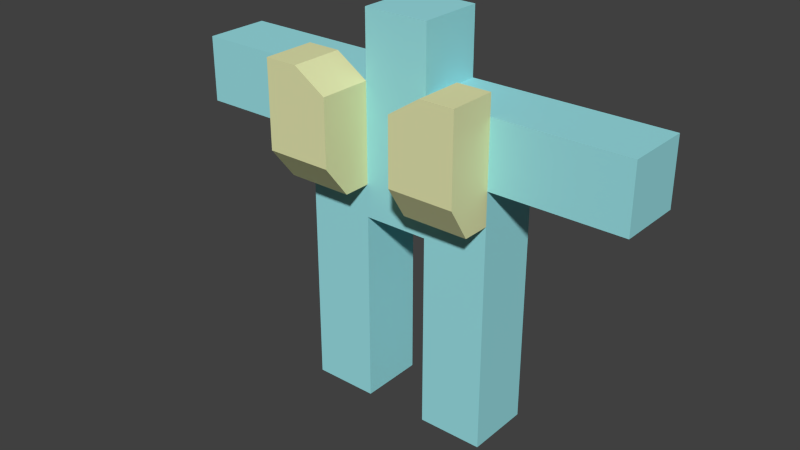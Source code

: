 # Source: MC.blend  (saved by Blender 2.61.0; exported with 4.5.12 LTS)
import bpy
from mathutils import Matrix  # noqa: F401  (used for matrix-valued properties, if any)

bpy.ops.wm.read_factory_settings(use_empty=True)
scene = bpy.context.scene
scene.name = 'Scene'

# ---- collections
col_collection_1 = bpy.data.collections.new('Collection 1'); scene.collection.children.link(col_collection_1)

# ---- materials (node trees are filled in below, after node groups)
mat_blue = bpy.data.materials.new('Blue')
mat_blue.alpha_threshold = 0.0
mat_blue.use_transparent_shadow = False
mat_blue.diffuse_color = (0.3287, 0.7592, 0.8, 1.0)
mat_blue.roughness = 0.5
mat_blue.line_color = (0.0, 0.0, 0.0, 1.0)
mat_yellow = bpy.data.materials.new('Yellow')
mat_yellow.alpha_threshold = 0.0
mat_yellow.use_transparent_shadow = False
mat_yellow.diffuse_color = (0.7833, 0.8, 0.4279, 1.0)
mat_yellow.roughness = 0.5
mat_yellow.line_color = (0.0, 0.0, 0.0, 1.0)

# ---- material node trees

# ---- world
world_world = bpy.data.worlds.new('World'); scene.world = world_world
world_world.color = (0.05088, 0.05088, 0.05088)
world_world.use_sun_shadow = False
world_world.sun_shadow_jitter_overblur = 0.0
world_world.cycles.sampling_method = 'MANUAL'
world_world.cycles.sample_map_resolution = 256

# ---- meshes
me_cube_002 = bpy.data.meshes.new('Cube.002')
me_cube_002.from_pydata([(3.173, 0.699, -0.186), (3.173, -1.301, -0.186), (1.173, -1.301, -0.186), (1.173, 0.699, -0.186), (3.173, 0.699, 1.814), (3.173, -1.301, 1.814), (1.173, -1.301, 1.814), (1.173, 0.699, 1.814), (-0.827, 0.699, -0.186), (-0.827, -1.301, -0.186), (-2.827, -1.301, -0.186), (-2.827, 0.699, -0.186), (-0.827, 0.699, 1.814), (-0.827, -1.301, 1.814), (-2.827, -1.301, 1.814), (-2.827, 0.699, 1.814), (-0.827, 0.699, 5.814), (-2.827, 0.699, 5.814), (-2.827, -1.301, 5.814), (-0.827, -1.301, 5.814), (-0.827, -1.301, 7.814), (-2.827, -1.301, 7.814), (-2.827, 0.699, 7.814), (1.173, -1.301, 5.814), (1.173, -1.301, 7.814), (1.173, 0.699, 5.861), (3.173, -1.301, 5.814), (3.173, 0.699, 5.861), (3.173, 0.699, 7.814), (3.173, -1.301, 7.814), (3.173, 0.699, 9.814), (3.173, -1.301, 9.814), (1.173, -1.301, 9.814), (1.173, 0.699, 9.814), (-0.827, 0.699, 9.814), (-0.827, -1.301, 9.814), (-2.827, 0.699, 9.814), (-2.827, -1.301, 9.814), (-4.827, -1.301, 9.814), (-4.827, 0.699, 9.814), (-4.827, -1.301, 7.814), (-4.827, 0.699, 7.814), (-6.827, 0.699, 7.814), (-6.827, -1.301, 7.814), (-6.827, 0.699, 9.814), (-6.827, -1.301, 9.814), (7.173, -1.301, 7.814), (7.173, -1.301, 9.814), (7.173, 0.699, 9.814), (7.173, 0.699, 7.814), (-0.827, -1.301, 11.81), (-0.827, 0.699, 11.81), (1.173, 0.699, 11.81), (1.173, -1.301, 11.81), (-1.827, -1.301, 5.814), (-0.827, -1.301, 6.814), (-2.827, -1.301, 6.814), (1.173, -1.301, 6.814), (2.173, -1.301, 5.814), (3.173, -1.301, 6.814), (-1.827, -1.301, 6.814), (2.173, -1.301, 6.814), (3.173, -2.15, 6.814), (2.173, -2.15, 6.814), (1.173, -2.15, 6.814), (-2.827, -2.15, 6.814), (-1.827, -2.15, 6.814), (-0.827, -2.15, 6.814), (3.173, -2.773, 7.814), (1.173, -2.773, 7.814), (-2.827, -2.92, 7.814), (-0.827, -2.92, 7.814), (-0.827, -2.92, 9.814), (-2.827, -2.92, 9.814), (1.173, -2.773, 9.814), (3.173, -2.773, 9.814), (-1.827, -2.92, 7.814), (2.173, -2.773, 7.814), (-1.811, -1.301, -0.186), (-1.811, -1.301, 1.814), (-1.811, -1.301, 10.45), (-1.811, -2.92, 10.45), (-2.827, -2.92, 10.45), (-2.827, -1.301, 10.45), (2.141, -1.301, 10.45), (2.141, -2.773, 10.45), (3.173, -2.773, 10.45), (3.173, -1.301, 10.45), (5.131, -1.301, 7.814), (5.131, -1.301, 9.814), (5.131, 0.699, 9.814), (5.131, 0.699, 7.814)], [], [(0, 1, 2, 3), (0, 4, 5, 1), (1, 5, 6, 2), (2, 6, 7, 3), (7, 6, 23, 25), (6, 5, 26, 23), (5, 4, 27, 26), (8, 12, 13, 9), (10, 14, 15, 11), (15, 14, 18, 17), (13, 12, 16, 19), (19, 16, 25, 23), (20, 24, 32, 35), (37, 36, 39, 38), (21, 37, 38, 40), (36, 22, 41, 39), (22, 21, 40, 41), (41, 40, 43, 42), (39, 41, 42, 44), (40, 38, 45, 43), (38, 39, 44, 45), (42, 43, 45, 44), (46, 49, 48, 47), (34, 35, 50, 51), (32, 33, 52, 53), (35, 32, 53, 50), (33, 34, 51, 52), (51, 50, 53, 52), (19, 54, 13), (54, 18, 14), (54, 19, 55, 60), (18, 54, 60, 56), (56, 22, 17), (18, 56, 17), (56, 21, 22), (20, 55, 57, 24), (55, 19, 23, 57), (57, 23, 58, 61), (61, 58, 26, 59), (59, 27, 28), (29, 59, 28), (59, 26, 27), (61, 59, 62, 63), (57, 61, 63, 64), (56, 60, 66, 65), (60, 55, 67, 66), (59, 29, 68, 62), (24, 57, 64, 69), (21, 56, 65, 70), (55, 20, 71, 67), (37, 21, 70, 73), (20, 35, 72, 71), (32, 24, 69, 74), (29, 31, 75, 68), (76, 71, 72), (70, 76, 73), (77, 68, 75), (69, 77, 74), (77, 63, 62, 68), (69, 64, 63, 77), (65, 66, 76, 70), (66, 67, 71, 76), (32, 30, 33), (32, 31, 30), (75, 74, 77), (9, 78, 11, 8), (78, 10, 11), (13, 79, 78, 9), (79, 14, 10, 78), (34, 36, 35), (36, 37, 35), (14, 79, 54), (79, 13, 54), (72, 73, 76), (72, 35, 80, 81), (73, 72, 81, 82), (35, 37, 83, 80), (32, 74, 85, 84), (74, 75, 86, 85), (31, 32, 84, 87), (75, 31, 87, 86), (37, 73, 82, 83), (80, 83, 82, 81), (87, 84, 85, 86), (34, 22, 36), (27, 25, 28), (25, 27, 4, 7), (17, 16, 12, 15), (15, 12, 8, 11), (0, 3, 7, 4), (30, 28, 25, 33), (17, 22, 34, 16), (33, 25, 16, 34), (29, 88, 89, 31), (88, 46, 47, 89), (31, 89, 90, 30), (89, 47, 48, 90), (30, 90, 91, 28), (90, 48, 49, 91), (28, 91, 88, 29), (91, 49, 46, 88)])
me_cube_002.polygons.foreach_set('material_index', [0, 0, 0, 0, 0, 0, 0, 0, 0, 0, 0, 0, 0, 0, 0, 0, 0, 0, 0, 0, 0, 0, 0, 0, 0, 0, 0, 0, 0, 0, 0, 0, 0, 0, 0, 0, 0, 0, 0, 0, 0, 0, 1, 1, 1, 1, 1, 1, 1, 1, 1, 1, 1, 1, 1, 1, 1, 1, 1, 1, 1, 1, 0, 0, 1, 0, 0, 0, 0, 0, 0, 0, 0, 1, 1, 1, 1, 1, 1, 1, 1, 1, 1, 1, 0, 0, 0, 0, 0, 0, 0, 0, 0, 0, 0, 0, 0, 0, 0, 0, 0])
_uv = me_cube_002.uv_layers.new(name='UVMap')
_uv.uv.foreach_set('vector', [-15.86, 3.495, -15.86, -6.505, -5.865, -6.505, -5.865, 3.495, 3.495, -0.93, 3.495, 9.07, -6.505, 9.07, -6.505, -0.93, 15.86, -0.93, 15.86, 9.07, 5.865, 9.07, 5.865, -0.93, 6.505, -0.93, 6.505, 9.07, -3.495, 9.07, -3.495, -0.93, -3.495, 9.07, 6.505, 9.07, 6.505, 29.07, -3.495, 29.31, 5.865, 9.07, 15.86, 9.07, 15.86, 29.07, 5.865, 29.07, -6.505, 9.07, 3.495, 9.07, 3.495, 29.31, -6.505, 29.07, 3.495, -0.93, 3.495, 9.07, -6.505, 9.07, -6.505, -0.93, 6.505, -0.93, 6.505, 9.07, -3.495, 9.07, -3.495, -0.93, -3.495, 9.07, 6.505, 9.07, 6.505, 29.07, -3.495, 29.07, -6.505, 9.07, 3.495, 9.07, 3.495, 29.07, -6.505, 29.07, 4.135, -6.505, 4.135, 3.495, -5.865, 3.495, -5.865, -6.505, -4.135, 39.07, 5.865, 39.07, 5.865, 49.07, -4.135, 49.07, -14.14, -6.505, -14.14, 3.495, -24.14, 3.495, -24.14, -6.505, -14.14, 39.07, -14.14, 49.07, -24.14, 49.07, -24.14, 39.07, 14.14, 49.07, 14.14, 39.07, 24.14, 39.07, 24.14, 49.07, 14.14, 3.495, 14.14, -6.505, 24.14, -6.505, 24.14, 3.495, 24.14, 3.495, 24.14, -6.505, 34.14, -6.505, 34.14, 3.495, 24.14, 49.07, 24.14, 39.07, 34.14, 39.07, 34.14, 49.07, -24.14, 39.07, -24.14, 49.07, -34.14, 49.07, -34.14, 39.07, -24.14, -6.505, -24.14, 3.495, -34.14, 3.495, -34.14, -6.505, -3.495, 39.07, 6.505, 39.07, 6.505, 49.07, -3.495, 49.07, -6.505, 39.07, 3.495, 39.07, 3.495, 49.07, -6.505, 49.07, -3.495, 49.07, 6.505, 49.07, 6.505, 59.07, -3.495, 59.07, -6.505, 49.07, 3.495, 49.07, 3.495, 59.07, -6.505, 59.07, -4.135, 49.07, 5.865, 49.07, 5.865, 59.07, -4.135, 59.07, -5.865, 49.07, 4.135, 49.07, 4.135, 59.07, -5.865, 59.07, -4.135, 3.495, -4.135, -6.505, 5.865, -6.505, 5.865, 3.495, -4.135, 29.07, -9.135, 29.07, -4.135, 9.07, -9.135, 29.07, -14.14, 29.07, -14.14, 9.07, -9.135, 29.07, -4.135, 29.07, -4.135, 34.07, -9.135, 34.07, -14.14, 29.07, -9.135, 29.07, -9.135, 34.07, -14.14, 34.07, 6.505, 34.07, -3.495, 39.07, -3.495, 29.07, 6.505, 29.07, 6.505, 34.07, -3.495, 29.07, 6.505, 34.07, 6.505, 39.07, -3.495, 39.07, -4.135, 39.07, -4.135, 34.07, 5.865, 34.07, 5.865, 39.07, -4.135, 34.07, -4.135, 29.07, 5.865, 29.07, 5.865, 34.07, 5.865, 34.07, 5.865, 29.07, 10.86, 29.07, 10.86, 34.07, 10.86, 34.07, 10.86, 29.07, 15.86, 29.07, 15.86, 34.07, -6.505, 34.07, 3.495, 29.31, 3.495, 39.07, -6.505, 39.07, -6.505, 34.07, 3.495, 39.07, -6.505, 34.07, -6.505, 29.07, 3.495, 29.31, -10.86, -6.505, -15.86, -6.505, -15.86, -10.75, -10.86, -10.75, -5.865, -6.505, -10.86, -6.505, -10.86, -10.75, -5.865, -10.75, 14.14, -6.505, 9.135, -6.505, 9.135, -10.75, 14.14, -10.75, 9.135, -6.505, 4.135, -6.505, 4.135, -10.75, 9.135, -10.75, -6.505, 34.07, -6.505, 39.07, -13.86, 39.07, -10.75, 34.07, 6.505, 39.07, 6.505, 34.07, 10.75, 34.07, 13.86, 39.07, 6.505, 39.07, 6.505, 34.07, 10.75, 34.07, 14.6, 39.07, -6.505, 34.07, -6.505, 39.07, -14.6, 39.07, -10.75, 34.07, 6.505, 49.07, 6.505, 39.07, 14.6, 39.07, 14.6, 49.07, -6.505, 39.07, -6.505, 49.07, -14.6, 49.07, -14.6, 39.07, 6.505, 49.07, 6.505, 39.07, 13.86, 39.07, 13.86, 49.07, -6.505, 39.07, -6.505, 49.07, -13.86, 49.07, -13.86, 39.07, -9.135, 39.07, -4.135, 39.07, -4.135, 49.07, -14.14, 39.07, -9.135, 39.07, -14.14, 49.07, 10.86, 39.07, 15.86, 39.07, 15.86, 49.07, 5.865, 39.07, 10.86, 39.07, 5.865, 49.07, 10.86, 39.07, 10.86, 34.07, 15.86, 34.07, 15.86, 39.07, 5.865, 39.07, 5.865, 34.07, 10.86, 34.07, 10.86, 39.07, -14.14, 34.07, -9.135, 34.07, -9.135, 39.07, -14.14, 39.07, -9.135, 34.07, -4.135, 34.07, -4.135, 39.07, -9.135, 39.07, 5.865, -6.505, 15.86, 3.495, 5.865, 3.495, 5.865, -6.505, 15.86, -6.505, 15.86, 3.495, 15.86, 49.07, 5.865, 49.07, 10.86, 39.07, 4.135, -6.505, 9.057, -6.505, 14.14, 3.495, 4.135, 3.495, 9.057, -6.505, 14.14, -6.505, 14.14, 3.495, -4.135, 9.07, -9.057, 9.07, -9.057, -0.93, -4.135, -0.93, -9.057, 9.07, -14.14, 9.07, -14.14, -0.93, -9.057, -0.93, -4.135, 3.495, -14.14, 3.495, -4.135, -6.505, -14.14, 3.495, -14.14, -6.505, -4.135, -6.505, -14.14, 9.07, -9.057, 9.07, -9.135, 29.07, -9.057, 9.07, -4.135, 9.07, -9.135, 29.07, -4.135, 49.07, -14.14, 49.07, -9.135, 39.07, -4.135, -14.6, -4.135, -6.505, -9.057, -6.505, -9.057, -14.6, -14.14, 49.07, -4.135, 49.07, -9.057, 52.24, -14.14, 52.24, 4.135, 49.07, 14.14, 49.07, 14.14, 52.24, 9.057, 52.24, 5.865, -6.505, 5.865, -13.86, 10.71, -13.86, 10.71, -6.505, 5.865, 49.07, 15.86, 49.07, 15.86, 52.24, 10.71, 52.24, -15.86, 49.07, -5.865, 49.07, -10.71, 52.24, -15.86, 52.24, -13.86, 49.07, -6.505, 49.07, -6.505, 52.24, -13.86, 52.24, 6.505, 49.07, 14.6, 49.07, 14.6, 52.24, 6.505, 52.24, -9.057, -6.505, -14.14, -6.505, -14.14, -14.6, -9.057, -14.6, 15.86, -6.505, 10.71, -6.505, 10.71, -13.86, 15.86, -13.86, 4.135, 49.07, 14.14, 39.07, 14.14, 49.07, -15.86, 29.31, -5.865, 29.31, -15.86, 39.07, -5.865, 29.31, -15.86, 29.31, -15.86, 9.07, -5.865, 9.07, 14.14, 29.07, 4.135, 29.07, 4.135, 9.07, 14.14, 9.07, 14.14, 9.07, 4.135, 9.07, 4.135, -0.93, 14.14, -0.93, -15.86, -0.93, -5.865, -0.93, -5.865, 9.07, -15.86, 9.07, -15.86, 49.07, -15.86, 39.07, -5.865, 29.31, -5.865, 49.07, 14.14, 29.07, 14.14, 39.07, 4.135, 49.07, 4.135, 29.07, -5.865, 49.07, -5.865, 29.31, 4.135, 29.07, 4.135, 49.07, 15.86, 39.07, 25.65, 39.07, 25.65, 49.07, 15.86, 49.07, 25.65, 39.07, 35.86, 39.07, 35.86, 49.07, 25.65, 49.07, 15.86, -6.505, 25.65, -6.505, 25.65, 3.495, 15.86, 3.495, 25.65, -6.505, 35.86, -6.505, 35.86, 3.495, 25.65, 3.495, -15.86, 49.07, -25.65, 49.07, -25.65, 39.07, -15.86, 39.07, -25.65, 49.07, -35.86, 49.07, -35.86, 39.07, -25.65, 39.07, -15.86, 3.495, -25.65, 3.495, -25.65, -6.505, -15.86, -6.505, -25.65, 3.495, -35.86, 3.495, -35.86, -6.505, -25.65, -6.505])
me_cube_002.materials.append(mat_blue)
me_cube_002.materials.append(mat_yellow)
me_cube_002.use_remesh_preserve_volume = False
me_cube_002.use_remesh_preserve_attributes = False
me_cube_002.use_mirror_vertex_groups = False
me_cube_002.update()
arm_arm = bpy.data.armatures.new('Arm')  # bones are not reproduced

# ---- objects
ob_arm = bpy.data.objects.new('Arm', arm_arm)
ob_mesh = bpy.data.objects.new('Mesh', me_cube_002)

# ---- transforms, parenting, visibility, modifiers, constraints
ob_arm.location = (0.0, 0.0, 0.5)
ob_arm.scale = (0.99, 0.99, 0.891)
ob_arm.lineart.crease_threshold = 0.0
ob_mesh.parent = ob_arm
ob_mesh.matrix_parent_inverse = Matrix(((1.01, 0.0, 0.0, 0.0), (0.0, 1.01, 0.0, 0.0), (0.0, 0.0, 1.122, -0.5612), (0.0, 0.0, 0.0, 1.0)))
ob_mesh.location = (0.0, 0.0, 0.0)
ob_mesh.scale = (0.1, 0.1, 0.1)
ob_mesh.lineart.crease_threshold = 0.0
_vg = ob_mesh.vertex_groups.new(name='Bone')
for _i, _w in zip([13, 16, 17, 18, 19, 20, 21, 22, 23, 24, 25, 28, 32, 34, 35, 36, 50, 51, 52, 53, 54, 55, 56, 57, 58, 60, 61, 63, 64, 65, 66, 67, 69, 70, 71, 72, 74, 76, 77, 79, 80, 81, 84, 85, 91], [0.02452, 0.09638, 0.0241, 0.05678, 0.6632, 0.684, 0.07684, 0.2209, 0.05529, 0.1002, 0.01551, 0.01415, 0.006195, 0.05484, 0.06391, 0.01371, 0.2536, 0.1358, 0.2479, 0.131, 0.36, 0.6736, 0.06681, 0.1054, 0.05529, 0.3702, 0.05269, 0.05269, 0.1054, 0.06681, 0.3702, 0.6736, 0.1002, 0.07684, 0.684, 0.06391, 0.006195, 0.3804, 0.05009, 0.01226, 0.04261, 0.04261, 0.00413, 0.00413, 0.007077]): _vg.add([_i], _w, 'REPLACE')
_vg = ob_mesh.vertex_groups.new(name='Bone.001')
for _i, _w in zip([20, 22, 23, 24, 25, 26, 27, 28, 29, 30, 31, 32, 33, 34, 35, 36, 46, 47, 48, 49, 50, 51, 52, 53, 55, 57, 58, 59, 60, 61, 62, 63, 64, 66, 67, 68, 69, 71, 72, 74, 75, 76, 77, 80, 81, 84, 85, 86, 87, 88, 89, 90, 91], [0.0929, 0.01665, 0.07189, 0.7562, 0.07262, 0.07253, 0.05474, 0.6873, 0.877, 0.9455, 0.9398, 0.8806, 0.8923, 0.07238, 0.08777, 0.0181, 0.06939, 0.06438, 0.0405, 0.03643, 0.3875, 0.2013, 0.3648, 0.6575, 0.04645, 0.45, 0.1444, 0.511, 0.02323, 0.4805, 0.511, 0.4805, 0.45, 0.02323, 0.04645, 0.877, 0.7562, 0.0929, 0.08777, 0.8806, 0.9398, 0.04645, 0.8166, 0.05851, 0.05851, 0.9003, 0.9003, 0.9398, 0.9398, 0.4732, 0.5021, 0.493, 0.3619]): _vg.add([_i], _w, 'REPLACE')
_vg = ob_mesh.vertex_groups.new(name='Bone.002')
for _i, _w in zip([28, 29, 30, 31, 32, 46, 47, 48, 49, 59, 61, 62, 63, 68, 74, 75, 77, 84, 85, 86, 87, 88, 89, 90, 91], [0.01268, 0.02948, 0.001378, 0.03098, 0.007745, 0.9249, 0.9336, 0.9538, 0.9535, 0.01474, 0.007369, 0.01474, 0.007369, 0.02948, 0.007745, 0.03098, 0.01474, 0.01549, 0.01549, 0.03098, 0.03098, 0.4772, 0.4823, 0.4776, 0.4831]): _vg.add([_i], _w, 'REPLACE')
_vg = ob_mesh.vertex_groups.new(name='Bone.003')
for _i, _w in zip([17, 18, 20, 21, 22, 24, 30, 32, 33, 34, 35, 36, 37, 38, 39, 40, 41, 42, 43, 44, 45, 50, 51, 52, 53, 54, 55, 56, 57, 60, 61, 63, 64, 65, 66, 67, 69, 70, 71, 72, 73, 74, 76, 77, 80, 81, 82, 83, 84, 85, 90], [0.009053, 0.04184, 0.1691, 0.8028, 0.6757, 0.01621, 0.01896, 0.07087, 0.07582, 0.8664, 0.828, 0.9466, 0.944, 0.8959, 0.9315, 0.8734, 0.9108, 0.1555, 0.1859, 0.1125, 0.1806, 0.3552, 0.6594, 0.3836, 0.2058, 0.02092, 0.08455, 0.4223, 0.008105, 0.2534, 0.004053, 0.004053, 0.008105, 0.4223, 0.2534, 0.08455, 0.01621, 0.8028, 0.1691, 0.828, 0.944, 0.07087, 0.4859, 0.008105, 0.8666, 0.8666, 0.944, 0.944, 0.04725, 0.04725, 0.009478]): _vg.add([_i], _w, 'REPLACE')
_vg = ob_mesh.vertex_groups.new(name='Bone.004')
for _i, _w in zip([38, 39, 40, 41, 42, 43, 44, 45], [0.09731, 0.06599, 0.1047, 0.0769, 0.8424, 0.8102, 0.8869, 0.8177]): _vg.add([_i], _w, 'REPLACE')
_vg = ob_mesh.vertex_groups.new(name='Bone.005')
for _i, _w in zip([12, 15, 16, 17, 18, 19, 21, 22, 23, 25, 28, 54, 55, 56, 57, 58, 60, 61, 63, 64, 65, 66, 67, 70, 76, 91], [0.03437, 0.008594, 0.7631, 0.5557, 0.4345, 0.1406, 0.04461, 0.0384, 0.01111, 0.05694, 0.01423, 0.2876, 0.07031, 0.2396, 0.01111, 0.01111, 0.1549, 0.005554, 0.005554, 0.01111, 0.2396, 0.1549, 0.07031, 0.04461, 0.0223, 0.007117]): _vg.add([_i], _w, 'REPLACE')
_vg = ob_mesh.vertex_groups.new(name='Bone.006')
for _i, _w in zip([8, 9, 10, 11, 12, 13, 14, 15, 16, 17, 18, 19, 21, 22, 54, 55, 56, 60, 65, 66, 67, 70, 76, 78, 79], [0.9877, 0.9853, 0.9946, 0.9959, 0.9427, 0.94, 0.9781, 0.9778, 0.07295, 0.3703, 0.455, 0.09772, 0.04668, 0.01572, 0.2764, 0.04886, 0.2509, 0.1499, 0.2509, 0.1499, 0.04886, 0.04668, 0.02334, 0.99, 0.9591]): _vg.add([_i], _w, 'REPLACE')
_vg = ob_mesh.vertex_groups.new(name='Bone.007')
for _i, _w in zip([7, 16, 17, 19, 23, 24, 25, 26, 27, 28, 29, 54, 55, 57, 58, 59, 60, 61, 62, 63, 64, 66, 67, 68, 69, 77, 88, 91], [0.009003, 0.02679, 0.006698, 0.05311, 0.4696, 0.08253, 0.7003, 0.456, 0.488, 0.1572, 0.0309, 0.02656, 0.02656, 0.3526, 0.5374, 0.2415, 0.01328, 0.297, 0.2415, 0.297, 0.3526, 0.01328, 0.02656, 0.0309, 0.08253, 0.05672, 0.01545, 0.07858]): _vg.add([_i], _w, 'REPLACE')
_vg = ob_mesh.vertex_groups.new(name='Bone.008')
for _i, _w in zip([0, 1, 2, 3, 4, 5, 6, 7, 23, 25, 26, 27, 28, 29, 57, 58, 59, 61, 62, 63, 64, 68, 77, 88, 91], [0.9985, 0.9967, 0.9948, 0.995, 0.9885, 0.9793, 0.9784, 0.9705, 0.3723, 0.1398, 0.4555, 0.4456, 0.06222, 0.008188, 0.03056, 0.216, 0.1895, 0.1101, 0.1895, 0.1101, 0.03056, 0.008188, 0.004094, 0.004094, 0.03111]): _vg.add([_i], _w, 'REPLACE')
_m = ob_mesh.modifiers.new('Armature', 'ARMATURE')
_m.object = ob_arm
_m.use_bone_envelopes = True

# ---- collection membership
col_collection_1.objects.link(ob_arm)
col_collection_1.objects.link(ob_mesh)

# ---- scene / render settings (as saved in the file)
scene.frame_start = 1; scene.frame_end = 250; scene.frame_set(0)
scene.render.engine = 'BLENDER_EEVEE_NEXT'
scene.render.image_settings.color_mode = 'RGB'
scene.render.image_settings.compression = 90
scene.render.resolution_percentage = 50
scene.render.dither_intensity = 0.0
scene.render.bake_margin = 2
scene.render.bake_bias = 0.0
scene.cycles.use_denoising = False
scene.cycles.samples = 10
scene.cycles.sampling_pattern = 'TABULATED_SOBOL'
scene.cycles.light_sampling_threshold = 0.0
scene.cycles.use_adaptive_sampling = False
scene.cycles.use_light_tree = False
scene.cycles.blur_glossy = 0.0
scene.cycles.volume_bounces = 1
scene.cycles.pixel_filter_type = 'GAUSSIAN'
scene.cycles.sample_clamp_indirect = 0.0
scene.view_settings.view_transform = 'Standard'
bpy.context.view_layer.update()

# ---- added for rendering (the .blend has no active camera and no usable light): camera, sun
cam_auto = bpy.data.cameras.new('AutoCamera')
cam_auto.lens = 50.0
cam_auto.sensor_width = 36.0
cam_auto.clip_end = 1000.0
ob_auto_camera = bpy.data.objects.new('AutoCamera', cam_auto)
scene.collection.objects.link(ob_auto_camera)
ob_auto_camera.location = (1.75587, -2.19735, 1.97226)
ob_auto_camera.rotation_euler = (1.09748, -7.21219e-08, 0.694738)
scene.camera = ob_auto_camera
light_auto_sun = bpy.data.lights.new('AutoSun', 'SUN')
light_auto_sun.energy = 3.0
light_auto_sun.angle = 0.0523599
ob_auto_sun = bpy.data.objects.new('AutoSun', light_auto_sun)
scene.collection.objects.link(ob_auto_sun)
ob_auto_sun.rotation_euler = (0.872665, 0.174533, 0.523599)
bpy.context.view_layer.update()
